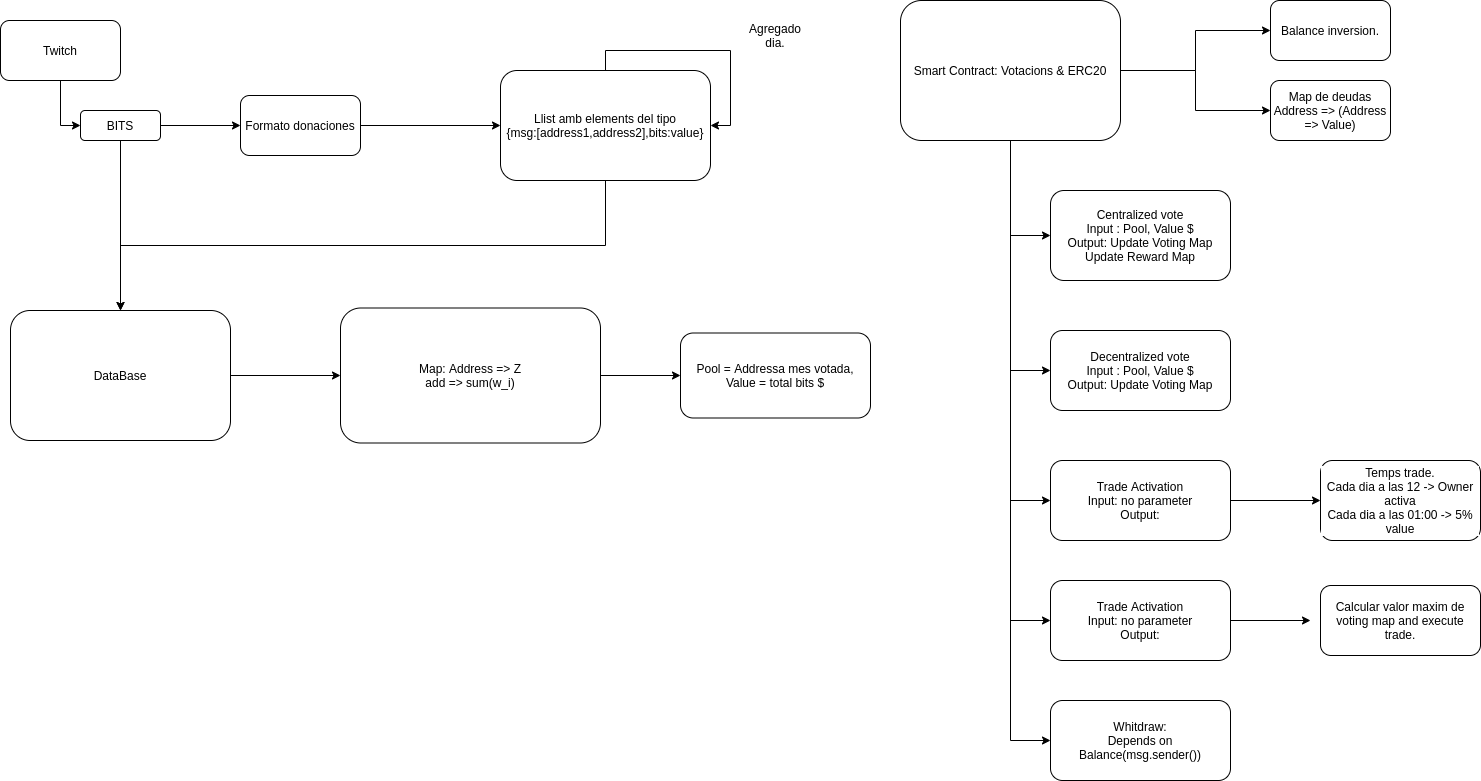

The diagram above was exported from draw.io. Its source (the exported page's mxGraphModel, read from the mxfile embedded in the PNG):
<mxGraphModel dx="1819" dy="1012" grid="1" gridSize="10" guides="1" tooltips="1" connect="1" arrows="1" fold="1" page="1" pageScale="1" pageWidth="827" pageHeight="1169" math="0" shadow="0">
  <root>
    <mxCell id="0" />
    <mxCell id="1" parent="0" />
    <mxCell id="FGRmEG8cvDfZOPjqmrTu-4" style="edgeStyle=orthogonalEdgeStyle;rounded=0;orthogonalLoop=1;jettySize=auto;html=1;exitX=0.5;exitY=1;exitDx=0;exitDy=0;entryX=0;entryY=0.5;entryDx=0;entryDy=0;fontColor=default;" edge="1" parent="1" source="FGRmEG8cvDfZOPjqmrTu-1" target="FGRmEG8cvDfZOPjqmrTu-3">
      <mxGeometry relative="1" as="geometry" />
    </mxCell>
    <mxCell id="FGRmEG8cvDfZOPjqmrTu-1" value="Twitch" style="rounded=1;whiteSpace=wrap;html=1;fillColor=default;strokeColor=default;fontColor=default;" vertex="1" parent="1">
      <mxGeometry x="120" y="80" width="120" height="60" as="geometry" />
    </mxCell>
    <mxCell id="FGRmEG8cvDfZOPjqmrTu-5" style="edgeStyle=orthogonalEdgeStyle;rounded=0;orthogonalLoop=1;jettySize=auto;html=1;exitX=0.5;exitY=1;exitDx=0;exitDy=0;fontColor=default;strokeColor=default;labelBackgroundColor=default;" edge="1" parent="1" source="FGRmEG8cvDfZOPjqmrTu-3" target="FGRmEG8cvDfZOPjqmrTu-6">
      <mxGeometry relative="1" as="geometry">
        <mxPoint x="240" y="230" as="targetPoint" />
      </mxGeometry>
    </mxCell>
    <mxCell id="FGRmEG8cvDfZOPjqmrTu-7" style="edgeStyle=orthogonalEdgeStyle;rounded=0;orthogonalLoop=1;jettySize=auto;html=1;exitX=1;exitY=0.5;exitDx=0;exitDy=0;labelBackgroundColor=default;fontColor=default;strokeColor=default;" edge="1" parent="1" source="FGRmEG8cvDfZOPjqmrTu-3" target="FGRmEG8cvDfZOPjqmrTu-8">
      <mxGeometry relative="1" as="geometry">
        <mxPoint x="350" y="185" as="targetPoint" />
      </mxGeometry>
    </mxCell>
    <mxCell id="FGRmEG8cvDfZOPjqmrTu-3" value="BITS" style="rounded=1;whiteSpace=wrap;html=1;fontColor=default;strokeColor=default;fillColor=default;" vertex="1" parent="1">
      <mxGeometry x="200" y="170" width="80" height="30" as="geometry" />
    </mxCell>
    <mxCell id="FGRmEG8cvDfZOPjqmrTu-17" style="edgeStyle=orthogonalEdgeStyle;rounded=0;orthogonalLoop=1;jettySize=auto;html=1;exitX=1;exitY=0.5;exitDx=0;exitDy=0;labelBackgroundColor=default;fontColor=default;strokeColor=default;" edge="1" parent="1" source="FGRmEG8cvDfZOPjqmrTu-6" target="FGRmEG8cvDfZOPjqmrTu-18">
      <mxGeometry relative="1" as="geometry">
        <mxPoint x="440" y="435" as="targetPoint" />
      </mxGeometry>
    </mxCell>
    <mxCell id="FGRmEG8cvDfZOPjqmrTu-6" value="DataBase" style="rounded=1;whiteSpace=wrap;html=1;fontColor=default;strokeColor=default;fillColor=default;" vertex="1" parent="1">
      <mxGeometry x="130" y="370" width="220" height="130" as="geometry" />
    </mxCell>
    <mxCell id="FGRmEG8cvDfZOPjqmrTu-9" style="edgeStyle=orthogonalEdgeStyle;rounded=0;orthogonalLoop=1;jettySize=auto;html=1;exitX=1;exitY=0.5;exitDx=0;exitDy=0;labelBackgroundColor=default;fontColor=default;strokeColor=default;" edge="1" parent="1" source="FGRmEG8cvDfZOPjqmrTu-8" target="FGRmEG8cvDfZOPjqmrTu-10">
      <mxGeometry relative="1" as="geometry">
        <mxPoint x="580" y="185" as="targetPoint" />
      </mxGeometry>
    </mxCell>
    <mxCell id="FGRmEG8cvDfZOPjqmrTu-8" value="Formato donaciones" style="rounded=1;whiteSpace=wrap;html=1;fontColor=default;strokeColor=default;fillColor=default;" vertex="1" parent="1">
      <mxGeometry x="360" y="155" width="120" height="60" as="geometry" />
    </mxCell>
    <mxCell id="FGRmEG8cvDfZOPjqmrTu-15" style="edgeStyle=orthogonalEdgeStyle;rounded=0;orthogonalLoop=1;jettySize=auto;html=1;exitX=0.5;exitY=1;exitDx=0;exitDy=0;labelBackgroundColor=default;fontColor=default;strokeColor=default;" edge="1" parent="1" source="FGRmEG8cvDfZOPjqmrTu-10" target="FGRmEG8cvDfZOPjqmrTu-6">
      <mxGeometry relative="1" as="geometry" />
    </mxCell>
    <mxCell id="FGRmEG8cvDfZOPjqmrTu-10" value="Llist amb elements del tipo&lt;br&gt;{msg:[address1,address2],bits:value}" style="rounded=1;whiteSpace=wrap;html=1;fontColor=default;strokeColor=default;fillColor=default;" vertex="1" parent="1">
      <mxGeometry x="620" y="130" width="210" height="110" as="geometry" />
    </mxCell>
    <mxCell id="FGRmEG8cvDfZOPjqmrTu-13" value="Agregado dia." style="text;html=1;strokeColor=none;fillColor=none;align=center;verticalAlign=middle;whiteSpace=wrap;rounded=0;fontColor=default;" vertex="1" parent="1">
      <mxGeometry x="860" y="80" width="70" height="30" as="geometry" />
    </mxCell>
    <mxCell id="FGRmEG8cvDfZOPjqmrTu-16" style="edgeStyle=orthogonalEdgeStyle;rounded=0;orthogonalLoop=1;jettySize=auto;html=1;exitX=0.5;exitY=0;exitDx=0;exitDy=0;entryX=1;entryY=0.5;entryDx=0;entryDy=0;labelBackgroundColor=default;fontColor=default;strokeColor=default;" edge="1" parent="1" source="FGRmEG8cvDfZOPjqmrTu-10" target="FGRmEG8cvDfZOPjqmrTu-10">
      <mxGeometry relative="1" as="geometry" />
    </mxCell>
    <mxCell id="FGRmEG8cvDfZOPjqmrTu-19" style="edgeStyle=orthogonalEdgeStyle;rounded=0;orthogonalLoop=1;jettySize=auto;html=1;exitX=1;exitY=0.5;exitDx=0;exitDy=0;labelBackgroundColor=default;fontColor=default;strokeColor=default;" edge="1" parent="1" source="FGRmEG8cvDfZOPjqmrTu-18" target="FGRmEG8cvDfZOPjqmrTu-20">
      <mxGeometry relative="1" as="geometry">
        <mxPoint x="810" y="435" as="targetPoint" />
      </mxGeometry>
    </mxCell>
    <mxCell id="FGRmEG8cvDfZOPjqmrTu-18" value="Map: Address =&amp;gt; Z&lt;br&gt;add =&amp;gt; sum(w_i)" style="rounded=1;whiteSpace=wrap;html=1;fontColor=default;strokeColor=default;fillColor=default;" vertex="1" parent="1">
      <mxGeometry x="460" y="367.5" width="260" height="135" as="geometry" />
    </mxCell>
    <mxCell id="FGRmEG8cvDfZOPjqmrTu-20" value="Pool = Addressa mes votada,&lt;br&gt;Value = total bits $" style="rounded=1;whiteSpace=wrap;html=1;fontColor=default;strokeColor=default;fillColor=default;" vertex="1" parent="1">
      <mxGeometry x="800" y="392.5" width="190" height="85" as="geometry" />
    </mxCell>
    <mxCell id="FGRmEG8cvDfZOPjqmrTu-27" style="edgeStyle=orthogonalEdgeStyle;rounded=0;orthogonalLoop=1;jettySize=auto;html=1;exitX=0.5;exitY=1;exitDx=0;exitDy=0;entryX=0;entryY=0.5;entryDx=0;entryDy=0;labelBackgroundColor=default;fontColor=default;strokeColor=default;" edge="1" parent="1" source="FGRmEG8cvDfZOPjqmrTu-21" target="FGRmEG8cvDfZOPjqmrTu-23">
      <mxGeometry relative="1" as="geometry" />
    </mxCell>
    <mxCell id="FGRmEG8cvDfZOPjqmrTu-29" style="edgeStyle=orthogonalEdgeStyle;rounded=0;orthogonalLoop=1;jettySize=auto;html=1;exitX=0.5;exitY=1;exitDx=0;exitDy=0;entryX=0;entryY=0.5;entryDx=0;entryDy=0;labelBackgroundColor=default;fontColor=default;strokeColor=default;" edge="1" parent="1" source="FGRmEG8cvDfZOPjqmrTu-21" target="FGRmEG8cvDfZOPjqmrTu-28">
      <mxGeometry relative="1" as="geometry" />
    </mxCell>
    <mxCell id="FGRmEG8cvDfZOPjqmrTu-32" style="edgeStyle=orthogonalEdgeStyle;rounded=0;orthogonalLoop=1;jettySize=auto;html=1;exitX=0.5;exitY=1;exitDx=0;exitDy=0;entryX=0;entryY=0.5;entryDx=0;entryDy=0;labelBackgroundColor=default;fontColor=default;strokeColor=default;" edge="1" parent="1" source="FGRmEG8cvDfZOPjqmrTu-21" target="FGRmEG8cvDfZOPjqmrTu-31">
      <mxGeometry relative="1" as="geometry" />
    </mxCell>
    <mxCell id="FGRmEG8cvDfZOPjqmrTu-34" style="edgeStyle=orthogonalEdgeStyle;rounded=0;orthogonalLoop=1;jettySize=auto;html=1;exitX=0.5;exitY=1;exitDx=0;exitDy=0;entryX=0;entryY=0.5;entryDx=0;entryDy=0;labelBackgroundColor=default;fontColor=default;strokeColor=default;" edge="1" parent="1" source="FGRmEG8cvDfZOPjqmrTu-21" target="FGRmEG8cvDfZOPjqmrTu-33">
      <mxGeometry relative="1" as="geometry" />
    </mxCell>
    <mxCell id="FGRmEG8cvDfZOPjqmrTu-39" style="edgeStyle=orthogonalEdgeStyle;rounded=0;orthogonalLoop=1;jettySize=auto;html=1;exitX=1;exitY=0.5;exitDx=0;exitDy=0;labelBackgroundColor=default;fontColor=default;strokeColor=default;" edge="1" parent="1" source="FGRmEG8cvDfZOPjqmrTu-21" target="FGRmEG8cvDfZOPjqmrTu-40">
      <mxGeometry relative="1" as="geometry">
        <mxPoint x="1390" y="130" as="targetPoint" />
      </mxGeometry>
    </mxCell>
    <mxCell id="FGRmEG8cvDfZOPjqmrTu-43" style="edgeStyle=orthogonalEdgeStyle;rounded=0;orthogonalLoop=1;jettySize=auto;html=1;exitX=0.5;exitY=1;exitDx=0;exitDy=0;entryX=0;entryY=0.5;entryDx=0;entryDy=0;labelBackgroundColor=default;fontColor=default;strokeColor=default;" edge="1" parent="1" source="FGRmEG8cvDfZOPjqmrTu-21" target="FGRmEG8cvDfZOPjqmrTu-42">
      <mxGeometry relative="1" as="geometry" />
    </mxCell>
    <mxCell id="FGRmEG8cvDfZOPjqmrTu-44" style="edgeStyle=orthogonalEdgeStyle;rounded=0;orthogonalLoop=1;jettySize=auto;html=1;exitX=1;exitY=0.5;exitDx=0;exitDy=0;labelBackgroundColor=default;fontColor=default;strokeColor=default;" edge="1" parent="1" source="FGRmEG8cvDfZOPjqmrTu-21">
      <mxGeometry relative="1" as="geometry">
        <mxPoint x="1390" y="170" as="targetPoint" />
      </mxGeometry>
    </mxCell>
    <mxCell id="FGRmEG8cvDfZOPjqmrTu-21" value="Smart Contract: Votacions &amp;amp; ERC20" style="rounded=1;whiteSpace=wrap;html=1;fontColor=default;strokeColor=default;fillColor=default;labelBackgroundColor=default;" vertex="1" parent="1">
      <mxGeometry x="1020" y="60" width="220" height="140" as="geometry" />
    </mxCell>
    <mxCell id="FGRmEG8cvDfZOPjqmrTu-23" value="Centralized vote&lt;br&gt;Input : Pool, Value $&lt;br&gt;Output: Update Voting Map&lt;br&gt;Update Reward Map" style="rounded=1;whiteSpace=wrap;html=1;fontColor=default;strokeColor=default;fillColor=default;labelBackgroundColor=default;" vertex="1" parent="1">
      <mxGeometry x="1170" y="250" width="180" height="90" as="geometry" />
    </mxCell>
    <mxCell id="FGRmEG8cvDfZOPjqmrTu-28" value="Decentralized vote&lt;br&gt;Input : Pool, Value $&lt;br&gt;Output: Update Voting Map&lt;br&gt;" style="rounded=1;whiteSpace=wrap;html=1;fontColor=default;strokeColor=default;fillColor=default;labelBackgroundColor=default;" vertex="1" parent="1">
      <mxGeometry x="1170" y="390" width="180" height="80" as="geometry" />
    </mxCell>
    <mxCell id="FGRmEG8cvDfZOPjqmrTu-35" style="edgeStyle=orthogonalEdgeStyle;rounded=0;orthogonalLoop=1;jettySize=auto;html=1;exitX=1;exitY=0.5;exitDx=0;exitDy=0;labelBackgroundColor=default;fontColor=default;strokeColor=default;" edge="1" parent="1" source="FGRmEG8cvDfZOPjqmrTu-31" target="FGRmEG8cvDfZOPjqmrTu-36">
      <mxGeometry relative="1" as="geometry">
        <mxPoint x="1440" y="560" as="targetPoint" />
      </mxGeometry>
    </mxCell>
    <mxCell id="FGRmEG8cvDfZOPjqmrTu-31" value="Trade Activation&lt;br&gt;Input: no parameter&lt;br&gt;Output:" style="rounded=1;whiteSpace=wrap;html=1;fontColor=default;strokeColor=default;fillColor=default;labelBackgroundColor=default;" vertex="1" parent="1">
      <mxGeometry x="1170" y="520" width="180" height="80" as="geometry" />
    </mxCell>
    <mxCell id="FGRmEG8cvDfZOPjqmrTu-37" style="edgeStyle=orthogonalEdgeStyle;rounded=0;orthogonalLoop=1;jettySize=auto;html=1;exitX=1;exitY=0.5;exitDx=0;exitDy=0;labelBackgroundColor=default;fontColor=default;strokeColor=default;" edge="1" parent="1" source="FGRmEG8cvDfZOPjqmrTu-33">
      <mxGeometry relative="1" as="geometry">
        <mxPoint x="1430" y="680" as="targetPoint" />
      </mxGeometry>
    </mxCell>
    <mxCell id="FGRmEG8cvDfZOPjqmrTu-33" value="Trade Activation&lt;br&gt;Input: no parameter&lt;br&gt;Output:" style="rounded=1;whiteSpace=wrap;html=1;fontColor=default;strokeColor=default;fillColor=default;labelBackgroundColor=default;" vertex="1" parent="1">
      <mxGeometry x="1170" y="640" width="180" height="80" as="geometry" />
    </mxCell>
    <mxCell id="FGRmEG8cvDfZOPjqmrTu-36" value="Temps trade.&lt;br&gt;Cada dia a las 12 -&amp;gt; Owner activa&lt;br&gt;Cada dia a las 01:00 -&amp;gt; 5% value" style="rounded=1;whiteSpace=wrap;html=1;fontColor=default;strokeColor=default;fillColor=default;labelBackgroundColor=default;" vertex="1" parent="1">
      <mxGeometry x="1440" y="520" width="160" height="80" as="geometry" />
    </mxCell>
    <mxCell id="FGRmEG8cvDfZOPjqmrTu-38" value="Calcular valor maxim de voting map and execute trade." style="rounded=1;whiteSpace=wrap;html=1;fontColor=default;strokeColor=default;fillColor=default;labelBackgroundColor=default;" vertex="1" parent="1">
      <mxGeometry x="1440" y="645" width="160" height="70" as="geometry" />
    </mxCell>
    <mxCell id="FGRmEG8cvDfZOPjqmrTu-40" value="Balance inversion." style="rounded=1;whiteSpace=wrap;html=1;fontColor=default;strokeColor=default;fillColor=default;labelBackgroundColor=default;" vertex="1" parent="1">
      <mxGeometry x="1390" y="60" width="120" height="60" as="geometry" />
    </mxCell>
    <mxCell id="FGRmEG8cvDfZOPjqmrTu-42" value="Whitdraw:&lt;br&gt;Depends on Balance(msg.sender())" style="rounded=1;whiteSpace=wrap;html=1;fontColor=default;strokeColor=default;fillColor=default;labelBackgroundColor=default;" vertex="1" parent="1">
      <mxGeometry x="1170" y="760" width="180" height="80" as="geometry" />
    </mxCell>
    <mxCell id="FGRmEG8cvDfZOPjqmrTu-45" value="Map de deudas&lt;br&gt;Address =&amp;gt; (Address =&amp;gt; Value)" style="rounded=1;whiteSpace=wrap;html=1;fontColor=default;strokeColor=default;fillColor=default;labelBackgroundColor=default;" vertex="1" parent="1">
      <mxGeometry x="1390" y="140" width="120" height="60" as="geometry" />
    </mxCell>
  </root>
</mxGraphModel>